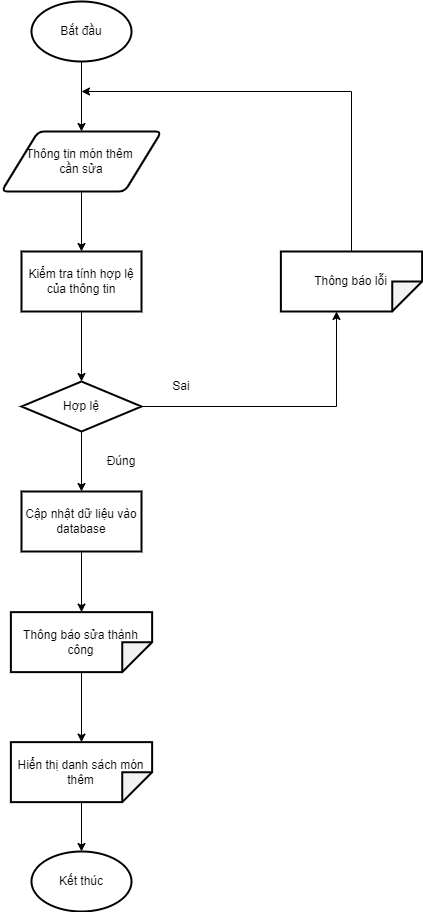

The diagram above was exported from draw.io. Its source (the exported page's mxGraphModel, read from the mxfile embedded in the PNG):
<mxGraphModel dx="868" dy="593" grid="1" gridSize="10" guides="1" tooltips="1" connect="1" arrows="1" fold="1" page="1" pageScale="1" pageWidth="827" pageHeight="1169" math="0" shadow="0">
  <root>
    <mxCell id="0" />
    <mxCell id="1" parent="0" />
    <mxCell id="j0A9JJ22s-2bpQhI9Iis-1" style="edgeStyle=orthogonalEdgeStyle;rounded=0;orthogonalLoop=1;jettySize=auto;html=1;entryX=0.5;entryY=0;entryDx=0;entryDy=0;" parent="1" source="j0A9JJ22s-2bpQhI9Iis-2" target="j0A9JJ22s-2bpQhI9Iis-5" edge="1">
      <mxGeometry relative="1" as="geometry" />
    </mxCell>
    <mxCell id="j0A9JJ22s-2bpQhI9Iis-2" value="Bắt đầu" style="strokeWidth=2;html=1;shape=mxgraph.flowchart.start_1;whiteSpace=wrap;" parent="1" vertex="1">
      <mxGeometry x="370" y="140" width="100" height="60" as="geometry" />
    </mxCell>
    <mxCell id="j0A9JJ22s-2bpQhI9Iis-3" value="Kết thúc" style="strokeWidth=2;html=1;shape=mxgraph.flowchart.start_1;whiteSpace=wrap;" parent="1" vertex="1">
      <mxGeometry x="370" y="990" width="100" height="60" as="geometry" />
    </mxCell>
    <mxCell id="j0A9JJ22s-2bpQhI9Iis-4" style="edgeStyle=orthogonalEdgeStyle;rounded=0;orthogonalLoop=1;jettySize=auto;html=1;entryX=0.5;entryY=0;entryDx=0;entryDy=0;" parent="1" source="j0A9JJ22s-2bpQhI9Iis-5" target="j0A9JJ22s-2bpQhI9Iis-7" edge="1">
      <mxGeometry relative="1" as="geometry" />
    </mxCell>
    <mxCell id="j0A9JJ22s-2bpQhI9Iis-5" value="Thông tin món thêm&amp;nbsp;&lt;br&gt;cần sửa" style="shape=parallelogram;html=1;strokeWidth=2;perimeter=parallelogramPerimeter;whiteSpace=wrap;rounded=1;arcSize=12;size=0.23;align=center;" parent="1" vertex="1">
      <mxGeometry x="340" y="270" width="160" height="60" as="geometry" />
    </mxCell>
    <mxCell id="j0A9JJ22s-2bpQhI9Iis-6" style="edgeStyle=orthogonalEdgeStyle;rounded=0;orthogonalLoop=1;jettySize=auto;html=1;entryX=0.5;entryY=0;entryDx=0;entryDy=0;" parent="1" source="j0A9JJ22s-2bpQhI9Iis-7" target="j0A9JJ22s-2bpQhI9Iis-10" edge="1">
      <mxGeometry relative="1" as="geometry" />
    </mxCell>
    <mxCell id="j0A9JJ22s-2bpQhI9Iis-7" value="Kiểm tra tính hợp lệ của thông tin" style="rounded=0;whiteSpace=wrap;html=1;strokeWidth=2;" parent="1" vertex="1">
      <mxGeometry x="360" y="390" width="120" height="60" as="geometry" />
    </mxCell>
    <mxCell id="j0A9JJ22s-2bpQhI9Iis-8" style="edgeStyle=orthogonalEdgeStyle;rounded=0;orthogonalLoop=1;jettySize=auto;html=1;entryX=0;entryY=0;entryDx=60;entryDy=85.625;entryPerimeter=0;" parent="1" source="j0A9JJ22s-2bpQhI9Iis-10" target="j0A9JJ22s-2bpQhI9Iis-12" edge="1">
      <mxGeometry relative="1" as="geometry" />
    </mxCell>
    <mxCell id="C-olqtEMpEzo3ePCar-8-3" style="edgeStyle=orthogonalEdgeStyle;rounded=0;orthogonalLoop=1;jettySize=auto;html=1;entryX=0.5;entryY=0;entryDx=0;entryDy=0;" parent="1" source="j0A9JJ22s-2bpQhI9Iis-10" target="C-olqtEMpEzo3ePCar-8-1" edge="1">
      <mxGeometry relative="1" as="geometry" />
    </mxCell>
    <mxCell id="j0A9JJ22s-2bpQhI9Iis-10" value="Hợp lệ" style="rhombus;whiteSpace=wrap;html=1;strokeWidth=2;" parent="1" vertex="1">
      <mxGeometry x="360" y="520" width="120" height="50" as="geometry" />
    </mxCell>
    <mxCell id="j0A9JJ22s-2bpQhI9Iis-11" style="edgeStyle=orthogonalEdgeStyle;rounded=0;orthogonalLoop=1;jettySize=auto;html=1;" parent="1" source="j0A9JJ22s-2bpQhI9Iis-12" edge="1">
      <mxGeometry relative="1" as="geometry">
        <mxPoint x="420" y="230" as="targetPoint" />
        <Array as="points">
          <mxPoint x="690" y="230" />
        </Array>
      </mxGeometry>
    </mxCell>
    <mxCell id="j0A9JJ22s-2bpQhI9Iis-12" value="Thông báo lỗi" style="shape=note;whiteSpace=wrap;html=1;backgroundOutline=1;darkOpacity=0.05;strokeWidth=2;rotation=90;spacing=2;labelBorderColor=none;fontColor=default;verticalAlign=middle;horizontal=0;" parent="1" vertex="1">
      <mxGeometry x="660" y="349.37" width="60" height="141.25" as="geometry" />
    </mxCell>
    <mxCell id="j0A9JJ22s-2bpQhI9Iis-13" value="Đúng" style="text;html=1;strokeColor=none;fillColor=none;align=center;verticalAlign=middle;whiteSpace=wrap;rounded=0;" parent="1" vertex="1">
      <mxGeometry x="430" y="585" width="60" height="30" as="geometry" />
    </mxCell>
    <mxCell id="j0A9JJ22s-2bpQhI9Iis-14" value="Sai" style="text;html=1;strokeColor=none;fillColor=none;align=center;verticalAlign=middle;whiteSpace=wrap;rounded=0;" parent="1" vertex="1">
      <mxGeometry x="490" y="510" width="60" height="30" as="geometry" />
    </mxCell>
    <mxCell id="j0A9JJ22s-2bpQhI9Iis-15" style="edgeStyle=orthogonalEdgeStyle;rounded=0;orthogonalLoop=1;jettySize=auto;html=1;startArrow=none;" parent="1" source="XmtnD6PAxpWHkZwqxhb_-1" target="j0A9JJ22s-2bpQhI9Iis-3" edge="1">
      <mxGeometry relative="1" as="geometry" />
    </mxCell>
    <mxCell id="j0A9JJ22s-2bpQhI9Iis-16" value="Thông báo sửa thành công" style="shape=note;whiteSpace=wrap;html=1;backgroundOutline=1;darkOpacity=0.05;strokeWidth=2;rotation=90;spacing=2;labelBorderColor=none;fontColor=default;verticalAlign=middle;horizontal=0;" parent="1" vertex="1">
      <mxGeometry x="390" y="710" width="60" height="141.25" as="geometry" />
    </mxCell>
    <mxCell id="C-olqtEMpEzo3ePCar-8-4" style="edgeStyle=orthogonalEdgeStyle;rounded=0;orthogonalLoop=1;jettySize=auto;html=1;entryX=0;entryY=0.5;entryDx=0;entryDy=0;entryPerimeter=0;" parent="1" source="C-olqtEMpEzo3ePCar-8-1" target="j0A9JJ22s-2bpQhI9Iis-16" edge="1">
      <mxGeometry relative="1" as="geometry" />
    </mxCell>
    <mxCell id="C-olqtEMpEzo3ePCar-8-1" value="Cập nhật dữ liệu vào database" style="rounded=0;whiteSpace=wrap;html=1;strokeWidth=2;" parent="1" vertex="1">
      <mxGeometry x="360" y="630" width="120" height="60" as="geometry" />
    </mxCell>
    <mxCell id="XmtnD6PAxpWHkZwqxhb_-1" value="Hiển thị danh sách món thêm" style="shape=note;whiteSpace=wrap;html=1;backgroundOutline=1;darkOpacity=0.05;strokeWidth=2;rotation=90;spacing=2;labelBorderColor=none;fontColor=default;verticalAlign=middle;horizontal=0;" vertex="1" parent="1">
      <mxGeometry x="390" y="840" width="60" height="141.25" as="geometry" />
    </mxCell>
    <mxCell id="XmtnD6PAxpWHkZwqxhb_-2" value="" style="edgeStyle=orthogonalEdgeStyle;rounded=0;orthogonalLoop=1;jettySize=auto;html=1;endArrow=classic;endFill=1;" edge="1" parent="1" source="j0A9JJ22s-2bpQhI9Iis-16" target="XmtnD6PAxpWHkZwqxhb_-1">
      <mxGeometry relative="1" as="geometry">
        <mxPoint x="420" y="810.625" as="sourcePoint" />
        <mxPoint x="420" y="990" as="targetPoint" />
      </mxGeometry>
    </mxCell>
  </root>
</mxGraphModel>